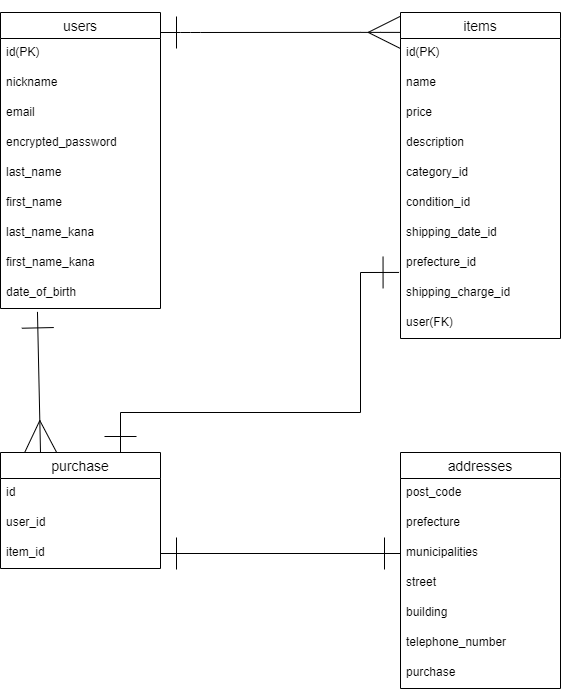

The diagram above was exported from draw.io. Its source (the exported page's mxGraphModel, read from the mxfile embedded in the PNG):
<mxGraphModel dx="983" dy="751" grid="1" gridSize="10" guides="1" tooltips="1" connect="1" arrows="1" fold="1" page="1" pageScale="1" pageWidth="827" pageHeight="1169" math="0" shadow="0">
  <root>
    <mxCell id="0" />
    <mxCell id="1" parent="0" />
    <mxCell id="6" value="users" style="swimlane;fontStyle=0;childLayout=stackLayout;horizontal=1;startSize=26;horizontalStack=0;resizeParent=1;resizeParentMax=0;resizeLast=0;collapsible=1;marginBottom=0;align=center;fontSize=14;" vertex="1" parent="1">
      <mxGeometry x="120" y="80" width="160" height="296" as="geometry">
        <mxRectangle x="360" y="510" width="60" height="30" as="alternateBounds" />
      </mxGeometry>
    </mxCell>
    <mxCell id="7" value="id(PK)" style="text;strokeColor=none;fillColor=none;spacingLeft=4;spacingRight=4;overflow=hidden;rotatable=0;points=[[0,0.5],[1,0.5]];portConstraint=eastwest;fontSize=12;" vertex="1" parent="6">
      <mxGeometry y="26" width="160" height="30" as="geometry" />
    </mxCell>
    <mxCell id="8" value="nickname   " style="text;strokeColor=none;fillColor=none;spacingLeft=4;spacingRight=4;overflow=hidden;rotatable=0;points=[[0,0.5],[1,0.5]];portConstraint=eastwest;fontSize=12;" vertex="1" parent="6">
      <mxGeometry y="56" width="160" height="30" as="geometry" />
    </mxCell>
    <mxCell id="10" value="email" style="text;strokeColor=none;fillColor=none;spacingLeft=4;spacingRight=4;overflow=hidden;rotatable=0;points=[[0,0.5],[1,0.5]];portConstraint=eastwest;fontSize=12;" vertex="1" parent="6">
      <mxGeometry y="86" width="160" height="30" as="geometry" />
    </mxCell>
    <mxCell id="11" value="encrypted_password" style="text;strokeColor=none;fillColor=none;spacingLeft=4;spacingRight=4;overflow=hidden;rotatable=0;points=[[0,0.5],[1,0.5]];portConstraint=eastwest;fontSize=12;" vertex="1" parent="6">
      <mxGeometry y="116" width="160" height="30" as="geometry" />
    </mxCell>
    <mxCell id="12" value="last_name" style="text;strokeColor=none;fillColor=none;spacingLeft=4;spacingRight=4;overflow=hidden;rotatable=0;points=[[0,0.5],[1,0.5]];portConstraint=eastwest;fontSize=12;" vertex="1" parent="6">
      <mxGeometry y="146" width="160" height="30" as="geometry" />
    </mxCell>
    <mxCell id="13" value="first_name" style="text;strokeColor=none;fillColor=none;spacingLeft=4;spacingRight=4;overflow=hidden;rotatable=0;points=[[0,0.5],[1,0.5]];portConstraint=eastwest;fontSize=12;" vertex="1" parent="6">
      <mxGeometry y="176" width="160" height="30" as="geometry" />
    </mxCell>
    <mxCell id="15" value="last_name_kana" style="text;strokeColor=none;fillColor=none;spacingLeft=4;spacingRight=4;overflow=hidden;rotatable=0;points=[[0,0.5],[1,0.5]];portConstraint=eastwest;fontSize=12;" vertex="1" parent="6">
      <mxGeometry y="206" width="160" height="30" as="geometry" />
    </mxCell>
    <mxCell id="16" value="first_name_kana" style="text;strokeColor=none;fillColor=none;spacingLeft=4;spacingRight=4;overflow=hidden;rotatable=0;points=[[0,0.5],[1,0.5]];portConstraint=eastwest;fontSize=12;" vertex="1" parent="6">
      <mxGeometry y="236" width="160" height="30" as="geometry" />
    </mxCell>
    <mxCell id="17" value="date_of_birth" style="text;strokeColor=none;fillColor=none;spacingLeft=4;spacingRight=4;overflow=hidden;rotatable=0;points=[[0,0.5],[1,0.5]];portConstraint=eastwest;fontSize=12;" vertex="1" parent="6">
      <mxGeometry y="266" width="160" height="30" as="geometry" />
    </mxCell>
    <mxCell id="20" value="items" style="swimlane;fontStyle=0;childLayout=stackLayout;horizontal=1;startSize=26;horizontalStack=0;resizeParent=1;resizeParentMax=0;resizeLast=0;collapsible=1;marginBottom=0;align=center;fontSize=14;" vertex="1" parent="1">
      <mxGeometry x="520" y="80" width="160" height="326" as="geometry" />
    </mxCell>
    <mxCell id="21" value="id(PK)" style="text;strokeColor=none;fillColor=none;spacingLeft=4;spacingRight=4;overflow=hidden;rotatable=0;points=[[0,0.5],[1,0.5]];portConstraint=eastwest;fontSize=12;" vertex="1" parent="20">
      <mxGeometry y="26" width="160" height="30" as="geometry" />
    </mxCell>
    <mxCell id="22" value="name" style="text;strokeColor=none;fillColor=none;spacingLeft=4;spacingRight=4;overflow=hidden;rotatable=0;points=[[0,0.5],[1,0.5]];portConstraint=eastwest;fontSize=12;" vertex="1" parent="20">
      <mxGeometry y="56" width="160" height="30" as="geometry" />
    </mxCell>
    <mxCell id="25" value="price" style="text;strokeColor=none;fillColor=none;spacingLeft=4;spacingRight=4;overflow=hidden;rotatable=0;points=[[0,0.5],[1,0.5]];portConstraint=eastwest;fontSize=12;" vertex="1" parent="20">
      <mxGeometry y="86" width="160" height="30" as="geometry" />
    </mxCell>
    <mxCell id="26" value="description" style="text;strokeColor=none;fillColor=none;spacingLeft=4;spacingRight=4;overflow=hidden;rotatable=0;points=[[0,0.5],[1,0.5]];portConstraint=eastwest;fontSize=12;" vertex="1" parent="20">
      <mxGeometry y="116" width="160" height="30" as="geometry" />
    </mxCell>
    <mxCell id="30" value="category_id" style="text;strokeColor=none;fillColor=none;spacingLeft=4;spacingRight=4;overflow=hidden;rotatable=0;points=[[0,0.5],[1,0.5]];portConstraint=eastwest;fontSize=12;" vertex="1" parent="20">
      <mxGeometry y="146" width="160" height="30" as="geometry" />
    </mxCell>
    <mxCell id="28" value="condition_id" style="text;strokeColor=none;fillColor=none;spacingLeft=4;spacingRight=4;overflow=hidden;rotatable=0;points=[[0,0.5],[1,0.5]];portConstraint=eastwest;fontSize=12;" vertex="1" parent="20">
      <mxGeometry y="176" width="160" height="30" as="geometry" />
    </mxCell>
    <mxCell id="27" value="shipping_date_id" style="text;strokeColor=none;fillColor=none;spacingLeft=4;spacingRight=4;overflow=hidden;rotatable=0;points=[[0,0.5],[1,0.5]];portConstraint=eastwest;fontSize=12;" vertex="1" parent="20">
      <mxGeometry y="206" width="160" height="30" as="geometry" />
    </mxCell>
    <mxCell id="24" value="prefecture_id" style="text;strokeColor=none;fillColor=none;spacingLeft=4;spacingRight=4;overflow=hidden;rotatable=0;points=[[0,0.5],[1,0.5]];portConstraint=eastwest;fontSize=12;" vertex="1" parent="20">
      <mxGeometry y="236" width="160" height="30" as="geometry" />
    </mxCell>
    <mxCell id="29" value="shipping_charge_id" style="text;strokeColor=none;fillColor=none;spacingLeft=4;spacingRight=4;overflow=hidden;rotatable=0;points=[[0,0.5],[1,0.5]];portConstraint=eastwest;fontSize=12;" vertex="1" parent="20">
      <mxGeometry y="266" width="160" height="30" as="geometry" />
    </mxCell>
    <mxCell id="23" value="user(FK)" style="text;strokeColor=none;fillColor=none;spacingLeft=4;spacingRight=4;overflow=hidden;rotatable=0;points=[[0,0.5],[1,0.5]];portConstraint=eastwest;fontSize=12;" vertex="1" parent="20">
      <mxGeometry y="296" width="160" height="30" as="geometry" />
    </mxCell>
    <mxCell id="31" value="purchase" style="swimlane;fontStyle=0;childLayout=stackLayout;horizontal=1;startSize=26;horizontalStack=0;resizeParent=1;resizeParentMax=0;resizeLast=0;collapsible=1;marginBottom=0;align=center;fontSize=14;" vertex="1" parent="1">
      <mxGeometry x="120" y="520" width="160" height="116" as="geometry" />
    </mxCell>
    <mxCell id="52" value="id" style="text;strokeColor=none;fillColor=none;spacingLeft=4;spacingRight=4;overflow=hidden;rotatable=0;points=[[0,0.5],[1,0.5]];portConstraint=eastwest;fontSize=12;" vertex="1" parent="31">
      <mxGeometry y="26" width="160" height="30" as="geometry" />
    </mxCell>
    <mxCell id="32" value="user_id" style="text;strokeColor=none;fillColor=none;spacingLeft=4;spacingRight=4;overflow=hidden;rotatable=0;points=[[0,0.5],[1,0.5]];portConstraint=eastwest;fontSize=12;" vertex="1" parent="31">
      <mxGeometry y="56" width="160" height="30" as="geometry" />
    </mxCell>
    <mxCell id="33" value="item_id" style="text;strokeColor=none;fillColor=none;spacingLeft=4;spacingRight=4;overflow=hidden;rotatable=0;points=[[0,0.5],[1,0.5]];portConstraint=eastwest;fontSize=12;" vertex="1" parent="31">
      <mxGeometry y="86" width="160" height="30" as="geometry" />
    </mxCell>
    <mxCell id="35" value="addresses" style="swimlane;fontStyle=0;childLayout=stackLayout;horizontal=1;startSize=26;horizontalStack=0;resizeParent=1;resizeParentMax=0;resizeLast=0;collapsible=1;marginBottom=0;align=center;fontSize=14;" vertex="1" parent="1">
      <mxGeometry x="520" y="520" width="160" height="236" as="geometry" />
    </mxCell>
    <mxCell id="36" value="post_code" style="text;strokeColor=none;fillColor=none;spacingLeft=4;spacingRight=4;overflow=hidden;rotatable=0;points=[[0,0.5],[1,0.5]];portConstraint=eastwest;fontSize=12;" vertex="1" parent="35">
      <mxGeometry y="26" width="160" height="30" as="geometry" />
    </mxCell>
    <mxCell id="37" value="prefecture" style="text;strokeColor=none;fillColor=none;spacingLeft=4;spacingRight=4;overflow=hidden;rotatable=0;points=[[0,0.5],[1,0.5]];portConstraint=eastwest;fontSize=12;" vertex="1" parent="35">
      <mxGeometry y="56" width="160" height="30" as="geometry" />
    </mxCell>
    <mxCell id="39" value="municipalities" style="text;strokeColor=none;fillColor=none;spacingLeft=4;spacingRight=4;overflow=hidden;rotatable=0;points=[[0,0.5],[1,0.5]];portConstraint=eastwest;fontSize=12;" vertex="1" parent="35">
      <mxGeometry y="86" width="160" height="30" as="geometry" />
    </mxCell>
    <mxCell id="38" value="street" style="text;strokeColor=none;fillColor=none;spacingLeft=4;spacingRight=4;overflow=hidden;rotatable=0;points=[[0,0.5],[1,0.5]];portConstraint=eastwest;fontSize=12;" vertex="1" parent="35">
      <mxGeometry y="116" width="160" height="30" as="geometry" />
    </mxCell>
    <mxCell id="40" value="building" style="text;strokeColor=none;fillColor=none;spacingLeft=4;spacingRight=4;overflow=hidden;rotatable=0;points=[[0,0.5],[1,0.5]];portConstraint=eastwest;fontSize=12;" vertex="1" parent="35">
      <mxGeometry y="146" width="160" height="30" as="geometry" />
    </mxCell>
    <mxCell id="41" value="telephone_number" style="text;strokeColor=none;fillColor=none;spacingLeft=4;spacingRight=4;overflow=hidden;rotatable=0;points=[[0,0.5],[1,0.5]];portConstraint=eastwest;fontSize=12;" vertex="1" parent="35">
      <mxGeometry y="176" width="160" height="30" as="geometry" />
    </mxCell>
    <mxCell id="53" value="purchase" style="text;strokeColor=none;fillColor=none;spacingLeft=4;spacingRight=4;overflow=hidden;rotatable=0;points=[[0,0.5],[1,0.5]];portConstraint=eastwest;fontSize=12;" vertex="1" parent="35">
      <mxGeometry y="206" width="160" height="30" as="geometry" />
    </mxCell>
    <mxCell id="42" value="" style="endArrow=ERmany;html=1;rounded=0;targetPerimeterSpacing=0;exitX=0.231;exitY=1.113;exitDx=0;exitDy=0;exitPerimeter=0;endFill=0;startArrow=ERone;startFill=0;endSize=30;startSize=30;entryX=0.25;entryY=0;entryDx=0;entryDy=0;" edge="1" parent="1" source="17" target="31">
      <mxGeometry relative="1" as="geometry">
        <mxPoint x="140" y="410" as="sourcePoint" />
        <mxPoint x="157" y="480" as="targetPoint" />
      </mxGeometry>
    </mxCell>
    <mxCell id="45" value="" style="edgeStyle=entityRelationEdgeStyle;fontSize=12;html=1;endArrow=ERmany;targetPerimeterSpacing=0;endSize=30;startArrow=ERone;startFill=0;startSize=30;entryX=-0.002;entryY=0.061;entryDx=0;entryDy=0;entryPerimeter=0;endFill=0;" edge="1" parent="1" target="20">
      <mxGeometry width="100" height="100" relative="1" as="geometry">
        <mxPoint x="280" y="100" as="sourcePoint" />
        <mxPoint x="440" y="100" as="targetPoint" />
      </mxGeometry>
    </mxCell>
    <mxCell id="47" value="" style="endArrow=ERone;html=1;rounded=0;startSize=30;endSize=30;targetPerimeterSpacing=0;entryX=0;entryY=0.5;entryDx=0;entryDy=0;endFill=0;startArrow=ERone;startFill=0;exitX=1;exitY=0.5;exitDx=0;exitDy=0;" edge="1" parent="1" source="33" target="39">
      <mxGeometry relative="1" as="geometry">
        <mxPoint x="280" y="540" as="sourcePoint" />
        <mxPoint x="510" y="540" as="targetPoint" />
      </mxGeometry>
    </mxCell>
    <mxCell id="49" value="" style="endArrow=ERone;html=1;rounded=0;startSize=30;endSize=30;targetPerimeterSpacing=0;endFill=0;startArrow=ERone;startFill=0;exitX=-0.009;exitY=-0.202;exitDx=0;exitDy=0;exitPerimeter=0;entryX=0.75;entryY=0;entryDx=0;entryDy=0;" edge="1" parent="1" source="29" target="31">
      <mxGeometry relative="1" as="geometry">
        <mxPoint x="280" y="340" as="sourcePoint" />
        <mxPoint x="230" y="440" as="targetPoint" />
        <Array as="points">
          <mxPoint x="480" y="340" />
          <mxPoint x="480" y="480" />
          <mxPoint x="240" y="480" />
        </Array>
      </mxGeometry>
    </mxCell>
  </root>
</mxGraphModel>